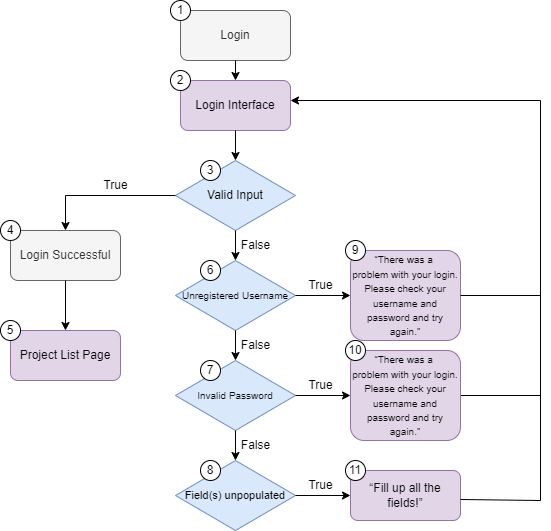

The diagram above was exported from draw.io. Its source (the exported page's mxGraphModel, read from the mxfile embedded in the PNG):
<mxGraphModel dx="3725" dy="2248" grid="1" gridSize="10" guides="1" tooltips="1" connect="1" arrows="1" fold="1" page="1" pageScale="1" pageWidth="850" pageHeight="1100" math="0" shadow="0">
  <root>
    <mxCell id="0" />
    <mxCell id="1" parent="0" />
    <mxCell id="2" value="Login" style="rounded=1;whiteSpace=wrap;html=1;fillColor=#f5f5f5;fontColor=#333333;strokeColor=#666666;" vertex="1" parent="1">
      <mxGeometry x="420" y="-840" width="110" height="50" as="geometry" />
    </mxCell>
    <mxCell id="3" value="Login Interface" style="rounded=1;whiteSpace=wrap;html=1;fillColor=#e1d5e7;strokeColor=#9673a6;" vertex="1" parent="1">
      <mxGeometry x="420" y="-770" width="110" height="50" as="geometry" />
    </mxCell>
    <mxCell id="4" value="Valid Input" style="rhombus;whiteSpace=wrap;html=1;fillColor=#dae8fc;strokeColor=#6c8ebf;" vertex="1" parent="1">
      <mxGeometry x="415" y="-690" width="120" height="70" as="geometry" />
    </mxCell>
    <mxCell id="5" value="&lt;font style=&quot;font-size: 10px;&quot;&gt;Unregistered Username&lt;/font&gt;" style="rhombus;whiteSpace=wrap;html=1;fillColor=#dae8fc;strokeColor=#6c8ebf;" vertex="1" parent="1">
      <mxGeometry x="415" y="-590" width="120" height="70" as="geometry" />
    </mxCell>
    <mxCell id="6" value="&lt;font style=&quot;font-size: 10px;&quot;&gt;Invalid Password&lt;/font&gt;" style="rhombus;whiteSpace=wrap;html=1;fillColor=#dae8fc;strokeColor=#6c8ebf;" vertex="1" parent="1">
      <mxGeometry x="415" y="-490" width="120" height="70" as="geometry" />
    </mxCell>
    <mxCell id="7" value="&lt;span style=&quot;font-size: 11px;&quot;&gt;Field(s) unpopulated&lt;/span&gt;" style="rhombus;whiteSpace=wrap;html=1;fillColor=#dae8fc;strokeColor=#6c8ebf;" vertex="1" parent="1">
      <mxGeometry x="415" y="-390" width="120" height="70" as="geometry" />
    </mxCell>
    <mxCell id="8" value="Login Successful" style="rounded=1;whiteSpace=wrap;html=1;fillColor=#f5f5f5;fontColor=#333333;strokeColor=#666666;" vertex="1" parent="1">
      <mxGeometry x="250" y="-620" width="110" height="50" as="geometry" />
    </mxCell>
    <mxCell id="9" value="Project List Page" style="rounded=1;whiteSpace=wrap;html=1;fillColor=#e1d5e7;strokeColor=#9673a6;" vertex="1" parent="1">
      <mxGeometry x="250" y="-520" width="110" height="50" as="geometry" />
    </mxCell>
    <mxCell id="10" value="&lt;font style=&quot;font-size: 10px;&quot;&gt;“&lt;/font&gt;&lt;span style=&quot;background-color: initial; font-size: 10px;&quot;&gt;There was a&amp;nbsp;&lt;/span&gt;&lt;div&gt;&lt;span style=&quot;background-color: initial; font-size: 10px;&quot;&gt;problem with your login.&lt;/span&gt;&lt;div&gt;&lt;span style=&quot;font-size: 10px;&quot;&gt;Please check your username and password and try again.”&lt;/span&gt;&lt;/div&gt;&lt;/div&gt;" style="rounded=1;whiteSpace=wrap;html=1;fillColor=#e1d5e7;strokeColor=#9673a6;" vertex="1" parent="1">
      <mxGeometry x="590" y="-600" width="110" height="90" as="geometry" />
    </mxCell>
    <mxCell id="11" value="“Fill up all the fields!”" style="rounded=1;whiteSpace=wrap;html=1;fillColor=#e1d5e7;strokeColor=#9673a6;" vertex="1" parent="1">
      <mxGeometry x="590" y="-380" width="110" height="50" as="geometry" />
    </mxCell>
    <mxCell id="12" value="" style="endArrow=classic;html=1;rounded=0;exitX=0.5;exitY=1;exitDx=0;exitDy=0;entryX=0.5;entryY=0;entryDx=0;entryDy=0;" edge="1" source="6" target="7" parent="1">
      <mxGeometry width="50" height="50" relative="1" as="geometry">
        <mxPoint x="480" y="-280" as="sourcePoint" />
        <mxPoint x="530" y="-330" as="targetPoint" />
      </mxGeometry>
    </mxCell>
    <mxCell id="13" value="" style="endArrow=classic;html=1;rounded=0;exitX=1;exitY=0.5;exitDx=0;exitDy=0;entryX=0;entryY=0.5;entryDx=0;entryDy=0;" edge="1" source="6" parent="1">
      <mxGeometry width="50" height="50" relative="1" as="geometry">
        <mxPoint x="480" y="-180" as="sourcePoint" />
        <mxPoint x="590" y="-455" as="targetPoint" />
      </mxGeometry>
    </mxCell>
    <mxCell id="14" value="" style="endArrow=classic;html=1;rounded=0;entryX=0;entryY=0.5;entryDx=0;entryDy=0;exitX=1;exitY=0.5;exitDx=0;exitDy=0;" edge="1" source="7" target="11" parent="1">
      <mxGeometry width="50" height="50" relative="1" as="geometry">
        <mxPoint x="480" y="-180" as="sourcePoint" />
        <mxPoint x="530" y="-230" as="targetPoint" />
      </mxGeometry>
    </mxCell>
    <mxCell id="15" value="" style="endArrow=classic;html=1;rounded=0;exitX=0.5;exitY=1;exitDx=0;exitDy=0;entryX=0.5;entryY=0;entryDx=0;entryDy=0;" edge="1" source="5" target="6" parent="1">
      <mxGeometry width="50" height="50" relative="1" as="geometry">
        <mxPoint x="480" y="-370" as="sourcePoint" />
        <mxPoint x="530" y="-420" as="targetPoint" />
      </mxGeometry>
    </mxCell>
    <mxCell id="16" value="" style="endArrow=classic;html=1;rounded=0;exitX=0.5;exitY=1;exitDx=0;exitDy=0;entryX=0.5;entryY=0;entryDx=0;entryDy=0;" edge="1" source="4" target="5" parent="1">
      <mxGeometry width="50" height="50" relative="1" as="geometry">
        <mxPoint x="480" y="-370" as="sourcePoint" />
        <mxPoint x="530" y="-420" as="targetPoint" />
      </mxGeometry>
    </mxCell>
    <mxCell id="17" value="" style="endArrow=classic;html=1;rounded=0;exitX=0;exitY=0.5;exitDx=0;exitDy=0;entryX=0.5;entryY=0;entryDx=0;entryDy=0;edgeStyle=orthogonalEdgeStyle;" edge="1" source="4" target="8" parent="1">
      <mxGeometry width="50" height="50" relative="1" as="geometry">
        <mxPoint x="480" y="-370" as="sourcePoint" />
        <mxPoint x="530" y="-420" as="targetPoint" />
      </mxGeometry>
    </mxCell>
    <mxCell id="18" value="" style="endArrow=classic;html=1;rounded=0;exitX=0.5;exitY=1;exitDx=0;exitDy=0;entryX=0.5;entryY=0;entryDx=0;entryDy=0;" edge="1" source="8" target="9" parent="1">
      <mxGeometry width="50" height="50" relative="1" as="geometry">
        <mxPoint x="430" y="-390" as="sourcePoint" />
        <mxPoint x="480" y="-440" as="targetPoint" />
      </mxGeometry>
    </mxCell>
    <mxCell id="19" value="" style="endArrow=classic;html=1;rounded=0;exitX=0.5;exitY=1;exitDx=0;exitDy=0;entryX=0.5;entryY=0;entryDx=0;entryDy=0;" edge="1" source="2" target="3" parent="1">
      <mxGeometry width="50" height="50" relative="1" as="geometry">
        <mxPoint x="430" y="-510" as="sourcePoint" />
        <mxPoint x="480" y="-560" as="targetPoint" />
      </mxGeometry>
    </mxCell>
    <mxCell id="20" value="" style="endArrow=classic;html=1;rounded=0;exitX=0.5;exitY=1;exitDx=0;exitDy=0;" edge="1" source="3" parent="1">
      <mxGeometry width="50" height="50" relative="1" as="geometry">
        <mxPoint x="430" y="-510" as="sourcePoint" />
        <mxPoint x="475" y="-690" as="targetPoint" />
      </mxGeometry>
    </mxCell>
    <mxCell id="21" value="" style="endArrow=classic;html=1;rounded=0;exitX=1;exitY=0.5;exitDx=0;exitDy=0;entryX=0;entryY=0.5;entryDx=0;entryDy=0;" edge="1" source="5" target="10" parent="1">
      <mxGeometry width="50" height="50" relative="1" as="geometry">
        <mxPoint x="430" y="-390" as="sourcePoint" />
        <mxPoint x="480" y="-440" as="targetPoint" />
      </mxGeometry>
    </mxCell>
    <mxCell id="22" value="" style="endArrow=none;html=1;rounded=0;" edge="1" parent="1">
      <mxGeometry width="50" height="50" relative="1" as="geometry">
        <mxPoint x="780" y="-350" as="sourcePoint" />
        <mxPoint x="780" y="-750" as="targetPoint" />
      </mxGeometry>
    </mxCell>
    <mxCell id="23" value="" style="endArrow=none;html=1;rounded=0;exitX=1;exitY=0.58;exitDx=0;exitDy=0;exitPerimeter=0;" edge="1" source="11" parent="1">
      <mxGeometry width="50" height="50" relative="1" as="geometry">
        <mxPoint x="700" y="-370" as="sourcePoint" />
        <mxPoint x="780" y="-350" as="targetPoint" />
      </mxGeometry>
    </mxCell>
    <mxCell id="24" value="" style="endArrow=none;html=1;rounded=0;exitX=1;exitY=0.5;exitDx=0;exitDy=0;" edge="1" parent="1">
      <mxGeometry width="50" height="50" relative="1" as="geometry">
        <mxPoint x="700" y="-455" as="sourcePoint" />
        <mxPoint x="780" y="-455" as="targetPoint" />
      </mxGeometry>
    </mxCell>
    <mxCell id="25" value="" style="endArrow=none;html=1;rounded=0;exitX=1;exitY=0.5;exitDx=0;exitDy=0;" edge="1" source="10" parent="1">
      <mxGeometry width="50" height="50" relative="1" as="geometry">
        <mxPoint x="700" y="-540" as="sourcePoint" />
        <mxPoint x="780" y="-555" as="targetPoint" />
      </mxGeometry>
    </mxCell>
    <mxCell id="26" value="" style="endArrow=classic;html=1;rounded=0;" edge="1" parent="1">
      <mxGeometry width="50" height="50" relative="1" as="geometry">
        <mxPoint x="780" y="-750" as="sourcePoint" />
        <mxPoint x="530" y="-750" as="targetPoint" />
      </mxGeometry>
    </mxCell>
    <mxCell id="27" value="True" style="text;html=1;align=center;verticalAlign=middle;resizable=0;points=[];autosize=1;strokeColor=none;fillColor=none;" vertex="1" parent="1">
      <mxGeometry x="535" y="-580" width="50" height="30" as="geometry" />
    </mxCell>
    <mxCell id="28" value="True" style="text;html=1;align=center;verticalAlign=middle;resizable=0;points=[];autosize=1;strokeColor=none;fillColor=none;" vertex="1" parent="1">
      <mxGeometry x="535" y="-480" width="50" height="30" as="geometry" />
    </mxCell>
    <mxCell id="29" value="True" style="text;html=1;align=center;verticalAlign=middle;resizable=0;points=[];autosize=1;strokeColor=none;fillColor=none;" vertex="1" parent="1">
      <mxGeometry x="535" y="-380" width="50" height="30" as="geometry" />
    </mxCell>
    <mxCell id="30" value="True" style="text;html=1;align=center;verticalAlign=middle;resizable=0;points=[];autosize=1;strokeColor=none;fillColor=none;" vertex="1" parent="1">
      <mxGeometry x="330" y="-680" width="50" height="30" as="geometry" />
    </mxCell>
    <mxCell id="31" value="False" style="text;html=1;align=center;verticalAlign=middle;resizable=0;points=[];autosize=1;strokeColor=none;fillColor=none;" vertex="1" parent="1">
      <mxGeometry x="470" y="-620" width="50" height="30" as="geometry" />
    </mxCell>
    <mxCell id="32" value="False" style="text;html=1;align=center;verticalAlign=middle;resizable=0;points=[];autosize=1;strokeColor=none;fillColor=none;" vertex="1" parent="1">
      <mxGeometry x="470" y="-520" width="50" height="30" as="geometry" />
    </mxCell>
    <mxCell id="33" value="False" style="text;html=1;align=center;verticalAlign=middle;resizable=0;points=[];autosize=1;strokeColor=none;fillColor=none;" vertex="1" parent="1">
      <mxGeometry x="470" y="-420" width="50" height="30" as="geometry" />
    </mxCell>
    <mxCell id="34" value="1" style="ellipse;whiteSpace=wrap;html=1;aspect=fixed;" vertex="1" parent="1">
      <mxGeometry x="410" y="-850" width="20" height="20" as="geometry" />
    </mxCell>
    <mxCell id="35" value="2" style="ellipse;whiteSpace=wrap;html=1;aspect=fixed;" vertex="1" parent="1">
      <mxGeometry x="410" y="-780" width="20" height="20" as="geometry" />
    </mxCell>
    <mxCell id="36" value="4" style="ellipse;whiteSpace=wrap;html=1;aspect=fixed;" vertex="1" parent="1">
      <mxGeometry x="240" y="-630" width="20" height="20" as="geometry" />
    </mxCell>
    <mxCell id="37" value="3" style="ellipse;whiteSpace=wrap;html=1;aspect=fixed;" vertex="1" parent="1">
      <mxGeometry x="440" y="-690" width="20" height="20" as="geometry" />
    </mxCell>
    <mxCell id="38" value="5" style="ellipse;whiteSpace=wrap;html=1;aspect=fixed;" vertex="1" parent="1">
      <mxGeometry x="240" y="-530" width="20" height="20" as="geometry" />
    </mxCell>
    <mxCell id="39" value="6" style="ellipse;whiteSpace=wrap;html=1;aspect=fixed;" vertex="1" parent="1">
      <mxGeometry x="440" y="-590" width="20" height="20" as="geometry" />
    </mxCell>
    <mxCell id="40" value="7" style="ellipse;whiteSpace=wrap;html=1;aspect=fixed;" vertex="1" parent="1">
      <mxGeometry x="440" y="-490" width="20" height="20" as="geometry" />
    </mxCell>
    <mxCell id="41" value="8" style="ellipse;whiteSpace=wrap;html=1;aspect=fixed;" vertex="1" parent="1">
      <mxGeometry x="440" y="-390" width="20" height="20" as="geometry" />
    </mxCell>
    <mxCell id="42" value="9" style="ellipse;whiteSpace=wrap;html=1;aspect=fixed;" vertex="1" parent="1">
      <mxGeometry x="585" y="-610" width="20" height="20" as="geometry" />
    </mxCell>
    <mxCell id="43" value="11" style="ellipse;whiteSpace=wrap;html=1;aspect=fixed;" vertex="1" parent="1">
      <mxGeometry x="585" y="-390" width="20" height="20" as="geometry" />
    </mxCell>
    <mxCell id="44" value="&lt;font style=&quot;font-size: 10px;&quot;&gt;“&lt;/font&gt;&lt;span style=&quot;background-color: initial; font-size: 10px;&quot;&gt;There was a&amp;nbsp;&lt;/span&gt;&lt;div&gt;&lt;span style=&quot;background-color: initial; font-size: 10px;&quot;&gt;problem with your login.&lt;/span&gt;&lt;div&gt;&lt;span style=&quot;font-size: 10px;&quot;&gt;Please check your username and password and try again.”&lt;/span&gt;&lt;/div&gt;&lt;/div&gt;" style="rounded=1;whiteSpace=wrap;html=1;fillColor=#e1d5e7;strokeColor=#9673a6;" vertex="1" parent="1">
      <mxGeometry x="590" y="-500" width="110" height="90" as="geometry" />
    </mxCell>
    <mxCell id="45" value="10" style="ellipse;whiteSpace=wrap;html=1;aspect=fixed;" vertex="1" parent="1">
      <mxGeometry x="585" y="-510" width="20" height="20" as="geometry" />
    </mxCell>
  </root>
</mxGraphModel>